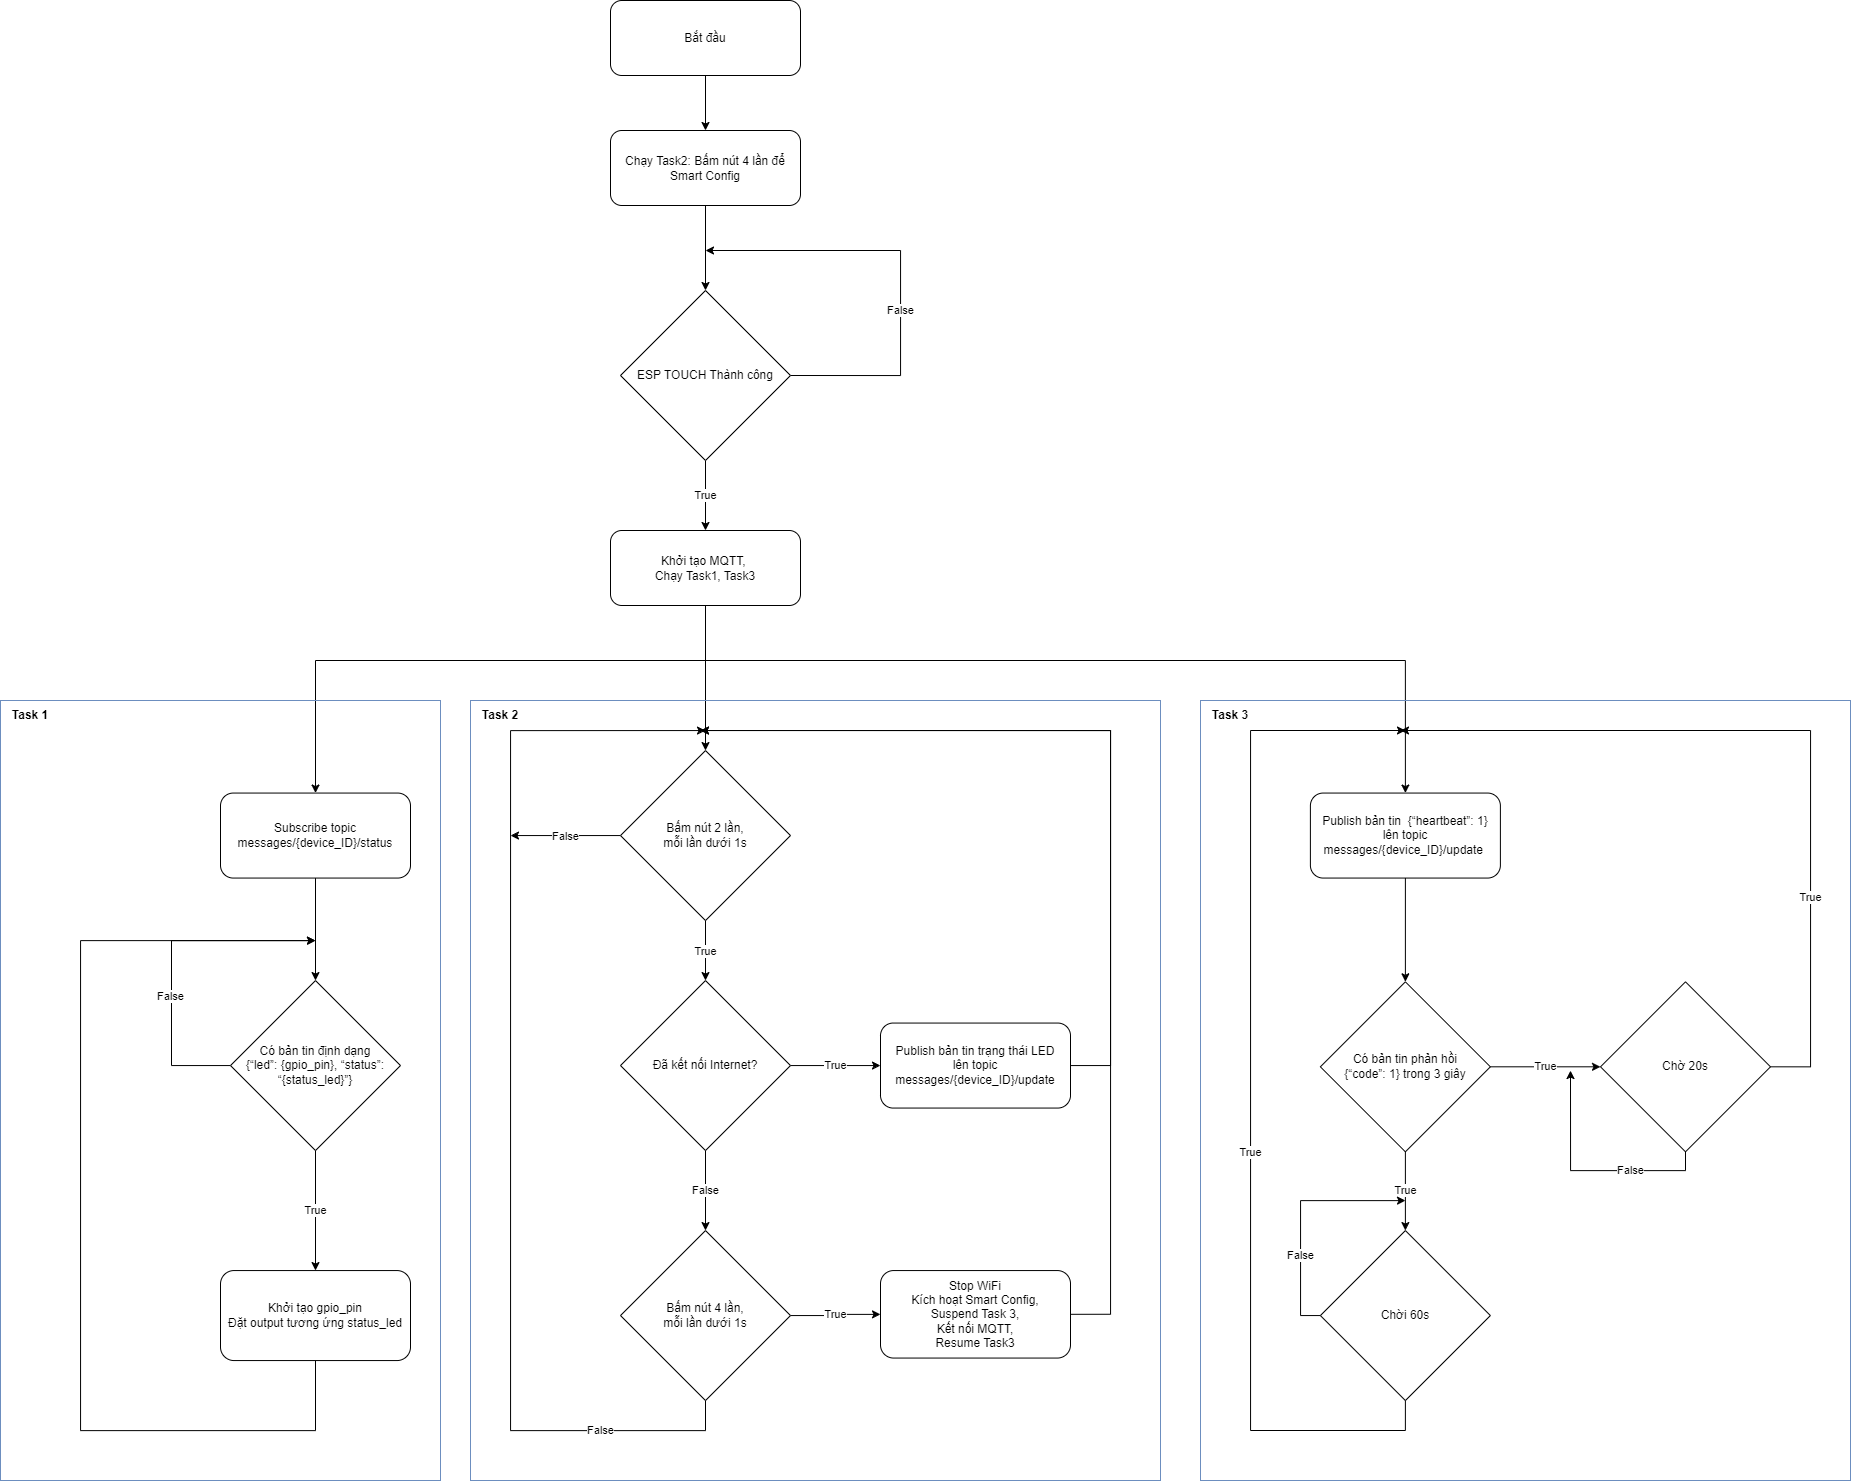

The diagram above was exported from draw.io. Its source (the exported page's mxGraphModel, read from the mxfile embedded in the PNG):
<mxGraphModel dx="2819" dy="1932" grid="1" gridSize="10" guides="1" tooltips="1" connect="1" arrows="1" fold="1" page="1" pageScale="1" pageWidth="850" pageHeight="1100" math="0" shadow="0">
  <root>
    <mxCell id="0" />
    <mxCell id="1" parent="0" />
    <mxCell id="5EfDwUkzfDFKo1jGItrb-19" style="edgeStyle=orthogonalEdgeStyle;rounded=0;orthogonalLoop=1;jettySize=auto;html=1;exitX=0.5;exitY=1;exitDx=0;exitDy=0;entryX=0.5;entryY=0;entryDx=0;entryDy=0;" parent="1" source="5EfDwUkzfDFKo1jGItrb-54" target="5EfDwUkzfDFKo1jGItrb-35" edge="1">
      <mxGeometry relative="1" as="geometry">
        <mxPoint x="1035" y="450" as="targetPoint" />
        <Array as="points">
          <mxPoint x="395" y="440" />
          <mxPoint x="1095" y="440" />
        </Array>
      </mxGeometry>
    </mxCell>
    <mxCell id="6DMxnWZYB-tBFTGFIgrU-12" value="" style="edgeStyle=orthogonalEdgeStyle;rounded=0;orthogonalLoop=1;jettySize=auto;html=1;" edge="1" parent="1" source="5EfDwUkzfDFKo1jGItrb-1" target="5EfDwUkzfDFKo1jGItrb-53">
      <mxGeometry relative="1" as="geometry" />
    </mxCell>
    <mxCell id="5EfDwUkzfDFKo1jGItrb-1" value="Bắt đầu" style="rounded=1;whiteSpace=wrap;html=1;" parent="1" vertex="1">
      <mxGeometry x="300" y="-220" width="190" height="75" as="geometry" />
    </mxCell>
    <mxCell id="5EfDwUkzfDFKo1jGItrb-6" value="" style="edgeStyle=orthogonalEdgeStyle;rounded=0;orthogonalLoop=1;jettySize=auto;html=1;" parent="1" source="5EfDwUkzfDFKo1jGItrb-2" target="5EfDwUkzfDFKo1jGItrb-5" edge="1">
      <mxGeometry relative="1" as="geometry" />
    </mxCell>
    <mxCell id="5EfDwUkzfDFKo1jGItrb-2" value="Subscribe topic&lt;br&gt;messages/{device_ID}/status" style="rounded=1;whiteSpace=wrap;html=1;" parent="1" vertex="1">
      <mxGeometry x="-90" y="572.56" width="190" height="85" as="geometry" />
    </mxCell>
    <mxCell id="5EfDwUkzfDFKo1jGItrb-8" value="True" style="edgeStyle=orthogonalEdgeStyle;rounded=0;orthogonalLoop=1;jettySize=auto;html=1;" parent="1" source="5EfDwUkzfDFKo1jGItrb-5" target="5EfDwUkzfDFKo1jGItrb-7" edge="1">
      <mxGeometry relative="1" as="geometry" />
    </mxCell>
    <mxCell id="5EfDwUkzfDFKo1jGItrb-39" value="False" style="edgeStyle=orthogonalEdgeStyle;rounded=0;orthogonalLoop=1;jettySize=auto;html=1;exitX=0;exitY=0.5;exitDx=0;exitDy=0;" parent="1" source="5EfDwUkzfDFKo1jGItrb-5" edge="1">
      <mxGeometry x="-0.2185" y="1" relative="1" as="geometry">
        <mxPoint x="5" y="720.06" as="targetPoint" />
        <Array as="points">
          <mxPoint x="-139" y="845.06" />
          <mxPoint x="-139" y="720.06" />
          <mxPoint y="720.06" />
        </Array>
        <mxPoint as="offset" />
      </mxGeometry>
    </mxCell>
    <mxCell id="5EfDwUkzfDFKo1jGItrb-5" value="Có bản tin định dạng&lt;br&gt;{“led”: {gpio_pin}, “status”:&lt;br/&gt;“{status_led}”}" style="rhombus;whiteSpace=wrap;html=1;" parent="1" vertex="1">
      <mxGeometry x="-80" y="760.06" width="170" height="170" as="geometry" />
    </mxCell>
    <mxCell id="5EfDwUkzfDFKo1jGItrb-50" style="edgeStyle=orthogonalEdgeStyle;rounded=0;orthogonalLoop=1;jettySize=auto;html=1;" parent="1" source="5EfDwUkzfDFKo1jGItrb-7" edge="1">
      <mxGeometry relative="1" as="geometry">
        <mxPoint x="5" y="720.06" as="targetPoint" />
        <Array as="points">
          <mxPoint x="5" y="1210.06" />
          <mxPoint x="-230" y="1210.06" />
          <mxPoint x="-230" y="720.06" />
          <mxPoint y="720.06" />
        </Array>
      </mxGeometry>
    </mxCell>
    <mxCell id="5EfDwUkzfDFKo1jGItrb-7" value="Khởi tạo gpio_pin&lt;br&gt;Đặt output tương ứng status_led" style="rounded=1;whiteSpace=wrap;html=1;" parent="1" vertex="1">
      <mxGeometry x="-90" y="1050.06" width="190" height="90" as="geometry" />
    </mxCell>
    <mxCell id="5EfDwUkzfDFKo1jGItrb-21" value="True" style="edgeStyle=orthogonalEdgeStyle;rounded=0;orthogonalLoop=1;jettySize=auto;html=1;" parent="1" source="5EfDwUkzfDFKo1jGItrb-13" target="5EfDwUkzfDFKo1jGItrb-14" edge="1">
      <mxGeometry relative="1" as="geometry" />
    </mxCell>
    <mxCell id="5EfDwUkzfDFKo1jGItrb-29" value="False" style="edgeStyle=orthogonalEdgeStyle;rounded=0;orthogonalLoop=1;jettySize=auto;html=1;exitX=0;exitY=0.5;exitDx=0;exitDy=0;" parent="1" source="5EfDwUkzfDFKo1jGItrb-13" edge="1">
      <mxGeometry relative="1" as="geometry">
        <mxPoint x="200" y="615.06" as="targetPoint" />
      </mxGeometry>
    </mxCell>
    <mxCell id="5EfDwUkzfDFKo1jGItrb-13" value="Bấm nút 2 lần,&lt;br&gt;mỗi lần dưới 1s" style="rhombus;whiteSpace=wrap;html=1;" parent="1" vertex="1">
      <mxGeometry x="310" y="530.06" width="170" height="170" as="geometry" />
    </mxCell>
    <mxCell id="5EfDwUkzfDFKo1jGItrb-22" value="True" style="edgeStyle=orthogonalEdgeStyle;rounded=0;orthogonalLoop=1;jettySize=auto;html=1;" parent="1" source="5EfDwUkzfDFKo1jGItrb-14" target="5EfDwUkzfDFKo1jGItrb-16" edge="1">
      <mxGeometry relative="1" as="geometry" />
    </mxCell>
    <mxCell id="5EfDwUkzfDFKo1jGItrb-23" value="False" style="edgeStyle=orthogonalEdgeStyle;rounded=0;orthogonalLoop=1;jettySize=auto;html=1;" parent="1" source="5EfDwUkzfDFKo1jGItrb-14" target="5EfDwUkzfDFKo1jGItrb-20" edge="1">
      <mxGeometry relative="1" as="geometry" />
    </mxCell>
    <mxCell id="5EfDwUkzfDFKo1jGItrb-14" value="Đã kết nối Internet?" style="rhombus;whiteSpace=wrap;html=1;" parent="1" vertex="1">
      <mxGeometry x="310" y="760.06" width="170" height="170" as="geometry" />
    </mxCell>
    <mxCell id="5EfDwUkzfDFKo1jGItrb-51" style="edgeStyle=orthogonalEdgeStyle;rounded=0;orthogonalLoop=1;jettySize=auto;html=1;exitX=1;exitY=0.5;exitDx=0;exitDy=0;" parent="1" source="5EfDwUkzfDFKo1jGItrb-16" edge="1">
      <mxGeometry relative="1" as="geometry">
        <mxPoint x="390" y="510.06" as="targetPoint" />
        <Array as="points">
          <mxPoint x="800" y="845.06" />
          <mxPoint x="800" y="510.06" />
        </Array>
      </mxGeometry>
    </mxCell>
    <mxCell id="5EfDwUkzfDFKo1jGItrb-16" value="Publish bản tin trạng thái LED&lt;br&gt;lên topic&lt;br&gt;messages/{device_ID}/update" style="rounded=1;whiteSpace=wrap;html=1;" parent="1" vertex="1">
      <mxGeometry x="570" y="802.56" width="190" height="85" as="geometry" />
    </mxCell>
    <mxCell id="5EfDwUkzfDFKo1jGItrb-25" value="True" style="edgeStyle=orthogonalEdgeStyle;rounded=0;orthogonalLoop=1;jettySize=auto;html=1;" parent="1" source="5EfDwUkzfDFKo1jGItrb-20" target="5EfDwUkzfDFKo1jGItrb-24" edge="1">
      <mxGeometry relative="1" as="geometry" />
    </mxCell>
    <mxCell id="5EfDwUkzfDFKo1jGItrb-26" value="False" style="edgeStyle=orthogonalEdgeStyle;rounded=0;orthogonalLoop=1;jettySize=auto;html=1;exitX=0.5;exitY=1;exitDx=0;exitDy=0;" parent="1" source="5EfDwUkzfDFKo1jGItrb-20" edge="1">
      <mxGeometry x="-0.7589" relative="1" as="geometry">
        <mxPoint x="395" y="510.06" as="targetPoint" />
        <Array as="points">
          <mxPoint x="395" y="1210.06" />
          <mxPoint x="200" y="1210.06" />
          <mxPoint x="200" y="510.06" />
        </Array>
        <mxPoint as="offset" />
      </mxGeometry>
    </mxCell>
    <mxCell id="5EfDwUkzfDFKo1jGItrb-20" value="Bấm nút 4 lần,&lt;br style=&quot;border-color: var(--border-color);&quot;&gt;mỗi lần dưới 1s" style="rhombus;whiteSpace=wrap;html=1;" parent="1" vertex="1">
      <mxGeometry x="310" y="1010.06" width="170" height="170" as="geometry" />
    </mxCell>
    <mxCell id="6DMxnWZYB-tBFTGFIgrU-9" style="edgeStyle=orthogonalEdgeStyle;rounded=0;orthogonalLoop=1;jettySize=auto;html=1;exitX=1;exitY=0.5;exitDx=0;exitDy=0;" edge="1" parent="1" source="5EfDwUkzfDFKo1jGItrb-24">
      <mxGeometry relative="1" as="geometry">
        <mxPoint x="390" y="510" as="targetPoint" />
        <Array as="points">
          <mxPoint x="800" y="1094" />
          <mxPoint x="800" y="510" />
        </Array>
      </mxGeometry>
    </mxCell>
    <mxCell id="5EfDwUkzfDFKo1jGItrb-24" value="Stop WiFi&lt;br&gt;Kích hoạt Smart Config,&lt;br&gt;Suspend Task 3,&lt;br&gt;Kết nối MQTT,&lt;br&gt;Resume Task3" style="rounded=1;whiteSpace=wrap;html=1;" parent="1" vertex="1">
      <mxGeometry x="570" y="1050.06" width="190" height="87.5" as="geometry" />
    </mxCell>
    <mxCell id="5EfDwUkzfDFKo1jGItrb-38" style="edgeStyle=orthogonalEdgeStyle;rounded=0;orthogonalLoop=1;jettySize=auto;html=1;exitX=0.5;exitY=1;exitDx=0;exitDy=0;" parent="1" source="5EfDwUkzfDFKo1jGItrb-35" target="5EfDwUkzfDFKo1jGItrb-37" edge="1">
      <mxGeometry relative="1" as="geometry" />
    </mxCell>
    <mxCell id="5EfDwUkzfDFKo1jGItrb-35" value="Publish bản tin&amp;nbsp; {“heartbeat”: 1}&lt;br style=&quot;border-color: var(--border-color);&quot;&gt;lên topic&lt;br style=&quot;border-color: var(--border-color);&quot;&gt;messages/{device_ID}/update&amp;nbsp;" style="rounded=1;whiteSpace=wrap;html=1;" parent="1" vertex="1">
      <mxGeometry x="999.89" y="572.56" width="190" height="85" as="geometry" />
    </mxCell>
    <mxCell id="5EfDwUkzfDFKo1jGItrb-42" value="True" style="edgeStyle=orthogonalEdgeStyle;rounded=0;orthogonalLoop=1;jettySize=auto;html=1;" parent="1" source="5EfDwUkzfDFKo1jGItrb-37" target="5EfDwUkzfDFKo1jGItrb-41" edge="1">
      <mxGeometry relative="1" as="geometry" />
    </mxCell>
    <mxCell id="5EfDwUkzfDFKo1jGItrb-46" value="True" style="edgeStyle=orthogonalEdgeStyle;rounded=0;orthogonalLoop=1;jettySize=auto;html=1;" parent="1" source="5EfDwUkzfDFKo1jGItrb-37" target="5EfDwUkzfDFKo1jGItrb-45" edge="1">
      <mxGeometry relative="1" as="geometry" />
    </mxCell>
    <mxCell id="5EfDwUkzfDFKo1jGItrb-37" value="Có bản tin phản hồi&lt;br&gt;{“code”: 1} trong 3 giây" style="rhombus;whiteSpace=wrap;html=1;" parent="1" vertex="1">
      <mxGeometry x="1009.89" y="761.31" width="170" height="170" as="geometry" />
    </mxCell>
    <mxCell id="5EfDwUkzfDFKo1jGItrb-43" value="True" style="edgeStyle=orthogonalEdgeStyle;rounded=0;orthogonalLoop=1;jettySize=auto;html=1;exitX=0.5;exitY=1;exitDx=0;exitDy=0;" parent="1" source="5EfDwUkzfDFKo1jGItrb-41" edge="1">
      <mxGeometry x="-0.111" relative="1" as="geometry">
        <mxPoint x="1095" y="510" as="targetPoint" />
        <Array as="points">
          <mxPoint x="1095" y="1210" />
          <mxPoint x="940" y="1210" />
          <mxPoint x="940" y="510" />
        </Array>
        <mxPoint as="offset" />
      </mxGeometry>
    </mxCell>
    <mxCell id="5EfDwUkzfDFKo1jGItrb-49" value="False" style="edgeStyle=orthogonalEdgeStyle;rounded=0;orthogonalLoop=1;jettySize=auto;html=1;exitX=0;exitY=0.5;exitDx=0;exitDy=0;" parent="1" source="5EfDwUkzfDFKo1jGItrb-41" edge="1">
      <mxGeometry x="-0.3365" relative="1" as="geometry">
        <mxPoint x="1095" y="980.06" as="targetPoint" />
        <Array as="points">
          <mxPoint x="990" y="1095.06" />
          <mxPoint x="990" y="980.06" />
          <mxPoint x="1090" y="980.06" />
        </Array>
        <mxPoint as="offset" />
      </mxGeometry>
    </mxCell>
    <mxCell id="5EfDwUkzfDFKo1jGItrb-41" value="Chời 60s" style="rhombus;whiteSpace=wrap;html=1;" parent="1" vertex="1">
      <mxGeometry x="1009.89" y="1010.06" width="170" height="170" as="geometry" />
    </mxCell>
    <mxCell id="5EfDwUkzfDFKo1jGItrb-47" value="True" style="edgeStyle=orthogonalEdgeStyle;rounded=0;orthogonalLoop=1;jettySize=auto;html=1;exitX=1;exitY=0.5;exitDx=0;exitDy=0;" parent="1" source="5EfDwUkzfDFKo1jGItrb-45" edge="1">
      <mxGeometry x="-0.4686" relative="1" as="geometry">
        <mxPoint x="1090" y="510" as="targetPoint" />
        <Array as="points">
          <mxPoint x="1500" y="846" />
          <mxPoint x="1500" y="510" />
        </Array>
        <mxPoint as="offset" />
      </mxGeometry>
    </mxCell>
    <mxCell id="5EfDwUkzfDFKo1jGItrb-48" value="False" style="edgeStyle=orthogonalEdgeStyle;rounded=0;orthogonalLoop=1;jettySize=auto;html=1;" parent="1" source="5EfDwUkzfDFKo1jGItrb-45" edge="1">
      <mxGeometry x="-0.369" relative="1" as="geometry">
        <mxPoint x="1260" y="850.06" as="targetPoint" />
        <Array as="points">
          <mxPoint x="1375" y="950.06" />
          <mxPoint x="1260" y="950.06" />
        </Array>
        <mxPoint as="offset" />
      </mxGeometry>
    </mxCell>
    <mxCell id="5EfDwUkzfDFKo1jGItrb-45" value="Chờ 20s" style="rhombus;whiteSpace=wrap;html=1;" parent="1" vertex="1">
      <mxGeometry x="1290" y="761.31" width="170" height="170" as="geometry" />
    </mxCell>
    <mxCell id="6DMxnWZYB-tBFTGFIgrU-13" value="" style="edgeStyle=orthogonalEdgeStyle;rounded=0;orthogonalLoop=1;jettySize=auto;html=1;" edge="1" parent="1" source="5EfDwUkzfDFKo1jGItrb-53" target="6DMxnWZYB-tBFTGFIgrU-11">
      <mxGeometry relative="1" as="geometry" />
    </mxCell>
    <mxCell id="5EfDwUkzfDFKo1jGItrb-53" value="Chạy Task2: Bấm nút 4 lần để Smart Config" style="rounded=1;whiteSpace=wrap;html=1;" parent="1" vertex="1">
      <mxGeometry x="300" y="-90" width="190" height="75" as="geometry" />
    </mxCell>
    <mxCell id="6DMxnWZYB-tBFTGFIgrU-15" style="edgeStyle=orthogonalEdgeStyle;rounded=0;orthogonalLoop=1;jettySize=auto;html=1;exitX=0.5;exitY=1;exitDx=0;exitDy=0;entryX=0.5;entryY=0;entryDx=0;entryDy=0;" edge="1" parent="1" source="5EfDwUkzfDFKo1jGItrb-54" target="5EfDwUkzfDFKo1jGItrb-2">
      <mxGeometry relative="1" as="geometry">
        <Array as="points">
          <mxPoint x="395" y="440" />
          <mxPoint x="5" y="440" />
        </Array>
      </mxGeometry>
    </mxCell>
    <mxCell id="6DMxnWZYB-tBFTGFIgrU-16" style="edgeStyle=orthogonalEdgeStyle;rounded=0;orthogonalLoop=1;jettySize=auto;html=1;exitX=0.5;exitY=1;exitDx=0;exitDy=0;" edge="1" parent="1" source="5EfDwUkzfDFKo1jGItrb-54" target="5EfDwUkzfDFKo1jGItrb-13">
      <mxGeometry relative="1" as="geometry" />
    </mxCell>
    <mxCell id="5EfDwUkzfDFKo1jGItrb-54" value="Khởi tạo MQTT,&amp;nbsp;&lt;br&gt;Chạy Task1, Task3" style="rounded=1;whiteSpace=wrap;html=1;" parent="1" vertex="1">
      <mxGeometry x="300" y="310" width="190" height="75" as="geometry" />
    </mxCell>
    <mxCell id="6DMxnWZYB-tBFTGFIgrU-14" value="True" style="edgeStyle=orthogonalEdgeStyle;rounded=0;orthogonalLoop=1;jettySize=auto;html=1;" edge="1" parent="1" source="6DMxnWZYB-tBFTGFIgrU-11" target="5EfDwUkzfDFKo1jGItrb-54">
      <mxGeometry relative="1" as="geometry" />
    </mxCell>
    <mxCell id="6DMxnWZYB-tBFTGFIgrU-17" value="False" style="edgeStyle=orthogonalEdgeStyle;rounded=0;orthogonalLoop=1;jettySize=auto;html=1;exitX=1;exitY=0.5;exitDx=0;exitDy=0;" edge="1" parent="1" source="6DMxnWZYB-tBFTGFIgrU-11">
      <mxGeometry x="-0.186" relative="1" as="geometry">
        <mxPoint x="395" y="30" as="targetPoint" />
        <Array as="points">
          <mxPoint x="590" y="155" />
          <mxPoint x="590" y="30" />
        </Array>
        <mxPoint as="offset" />
      </mxGeometry>
    </mxCell>
    <mxCell id="6DMxnWZYB-tBFTGFIgrU-19" value="&amp;nbsp;" style="rounded=0;whiteSpace=wrap;html=1;fillColor=none;strokeColor=#6c8ebf;" vertex="1" parent="1">
      <mxGeometry x="160" y="480" width="690" height="780" as="geometry" />
    </mxCell>
    <mxCell id="6DMxnWZYB-tBFTGFIgrU-11" value="ESP TOUCH Thành công" style="rhombus;whiteSpace=wrap;html=1;" vertex="1" parent="1">
      <mxGeometry x="310" y="70" width="170" height="170" as="geometry" />
    </mxCell>
    <mxCell id="6DMxnWZYB-tBFTGFIgrU-18" value="" style="rounded=0;whiteSpace=wrap;html=1;fillColor=none;strokeColor=#6c8ebf;" vertex="1" parent="1">
      <mxGeometry x="-310" y="480" width="440" height="780" as="geometry" />
    </mxCell>
    <mxCell id="6DMxnWZYB-tBFTGFIgrU-20" value="" style="rounded=0;whiteSpace=wrap;html=1;fillColor=none;strokeColor=#6c8ebf;" vertex="1" parent="1">
      <mxGeometry x="890" y="480" width="650" height="780" as="geometry" />
    </mxCell>
    <mxCell id="6DMxnWZYB-tBFTGFIgrU-21" value="Task 1" style="rounded=1;whiteSpace=wrap;html=1;fillColor=none;strokeColor=none;fontStyle=1" vertex="1" parent="1">
      <mxGeometry x="-310" y="480" width="60" height="30" as="geometry" />
    </mxCell>
    <mxCell id="6DMxnWZYB-tBFTGFIgrU-22" value="Task 2" style="rounded=1;whiteSpace=wrap;html=1;fillColor=none;strokeColor=none;fontStyle=1" vertex="1" parent="1">
      <mxGeometry x="160" y="480" width="60" height="30" as="geometry" />
    </mxCell>
    <mxCell id="6DMxnWZYB-tBFTGFIgrU-23" value="Task 3" style="rounded=1;whiteSpace=wrap;html=1;fillColor=none;strokeColor=none;fontStyle=1" vertex="1" parent="1">
      <mxGeometry x="890" y="480" width="60" height="30" as="geometry" />
    </mxCell>
  </root>
</mxGraphModel>